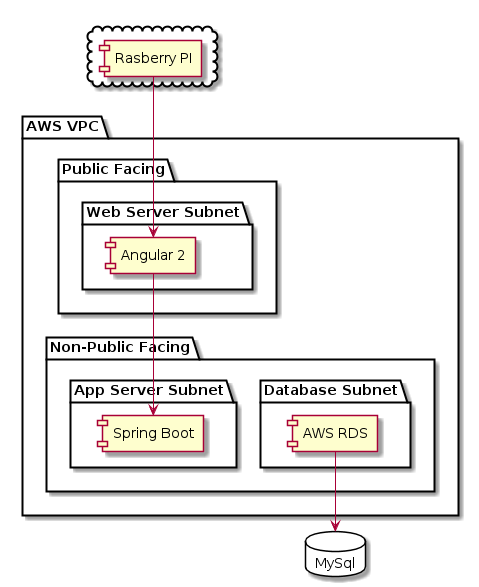

The diagram above was rendered by PlantUML. Its source (embedded in the PNG):
@startuml


package "AWS VPC" {
  folder "Non-Public Facing" {
    folder "Database Subnet" {
        [AWS RDS]  --> MySql
    }
    folder "App Server Subnet" {
        [Spring Boot]
    }
  }
  folder "Public Facing" {
    folder "Web Server Subnet" {
       [Angular 2] --> [Spring Boot]
    }
  }
}

cloud {
  [Rasberry PI]
}

[Rasberry PI] --> [Angular 2]

database "MySql" {

}


@enduml